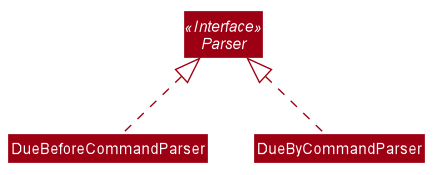

The diagram above was rendered by PlantUML. Its source (embedded in the PNG):
@startuml








skinparam BackgroundColor #FFFFFFF

skinparam Shadowing false

skinparam Class {
    FontColor #FFFFFF
    BorderThickness 1
    BorderColor #FFFFFF
    StereotypeFontColor #FFFFFF
    FontName Arial
}

skinparam Actor {
    BorderColor #000000
    Color #000000
    FontName Arial
}

skinparam Sequence {
    MessageAlign center
    BoxFontSize 15
    BoxPadding 0
    BoxFontColor #FFFFFF
    FontName Arial
}

skinparam Participant {
    FontColor #FFFFFFF
    Padding 20
}

skinparam MinClassWidth 50
skinparam ParticipantPadding 10
skinparam Shadowing false
skinparam DefaultTextAlignment center
skinparam packageStyle Rectangle

hide footbox
hide members
hide circle
skinparam arrowThickness 1.1
skinparam arrowColor #9D0012
skinparam classBackgroundColor #9D0012

interface Parser <<Interface>>
class DueBeforeCommandParser
class DueByCommandParser

Parser <|.. DueBeforeCommandParser
Parser <|.. DueByCommandParser

@enduml